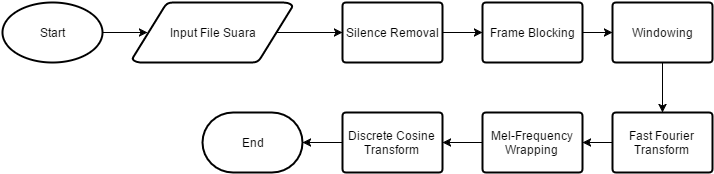

The diagram above was exported from draw.io. Its source (the exported page's mxGraphModel, read from the mxfile embedded in the PNG):
<mxGraphModel dx="880" dy="458" grid="1" gridSize="10" guides="1" tooltips="1" connect="1" arrows="1" fold="1" page="1" pageScale="1" pageWidth="826" pageHeight="1169" background="#ffffff" math="0">
  <root>
    <mxCell id="0" />
    <mxCell id="1" parent="0" />
    <mxCell id="52506575a53a9f5e-1" value="Start" style="strokeWidth=2;html=1;shape=mxgraph.flowchart.start_1;whiteSpace=wrap;" vertex="1" parent="1">
      <mxGeometry x="60" y="50" width="100" height="60" as="geometry" />
    </mxCell>
    <mxCell id="52506575a53a9f5e-2" value="Input File Suara" style="strokeWidth=2;html=1;shape=mxgraph.flowchart.data;whiteSpace=wrap;" vertex="1" parent="1">
      <mxGeometry x="190" y="50" width="160" height="60" as="geometry" />
    </mxCell>
    <mxCell id="52506575a53a9f5e-3" style="rounded=0;html=1;entryX=0.095;entryY=0.5;entryPerimeter=0;jettySize=auto;orthogonalLoop=1;" edge="1" source="52506575a53a9f5e-1" target="52506575a53a9f5e-2" parent="1">
      <mxGeometry x="160" y="80" as="geometry">
        <Array as="points" />
      </mxGeometry>
    </mxCell>
    <mxCell id="52506575a53a9f5e-4" value="Silence Removal" style="strokeWidth=2;html=1;shape=mxgraph.flowchart.process;whiteSpace=wrap;" vertex="1" parent="1">
      <mxGeometry x="400" y="50" width="100" height="60" as="geometry" />
    </mxCell>
    <mxCell id="52506575a53a9f5e-5" style="rounded=0;html=1;entryX=0;entryY=0.5;entryPerimeter=0;jettySize=auto;orthogonalLoop=1;exitX=0.905;exitY=0.5;exitPerimeter=0;" edge="1" source="52506575a53a9f5e-2" target="52506575a53a9f5e-4" parent="1">
      <mxGeometry x="335" y="80" as="geometry" />
    </mxCell>
    <mxCell id="52506575a53a9f5e-6" value="Frame Blocking" style="strokeWidth=2;html=1;shape=mxgraph.flowchart.process;whiteSpace=wrap;" vertex="1" parent="1">
      <mxGeometry x="540" y="50" width="100" height="60" as="geometry" />
    </mxCell>
    <mxCell id="52506575a53a9f5e-7" style="rounded=0;html=1;entryX=0;entryY=0.5;entryPerimeter=0;jettySize=auto;orthogonalLoop=1;" edge="1" source="52506575a53a9f5e-4" target="52506575a53a9f5e-6" parent="1">
      <mxGeometry x="500" y="80" as="geometry">
        <Array as="points" />
      </mxGeometry>
    </mxCell>
    <mxCell id="52506575a53a9f5e-8" value="Windowing" style="strokeWidth=2;html=1;shape=mxgraph.flowchart.process;whiteSpace=wrap;" vertex="1" parent="1">
      <mxGeometry x="670" y="50" width="100" height="60" as="geometry" />
    </mxCell>
    <mxCell id="52506575a53a9f5e-9" style="rounded=0;html=1;entryX=0;entryY=0.5;entryPerimeter=0;jettySize=auto;orthogonalLoop=1;" edge="1" source="52506575a53a9f5e-6" target="52506575a53a9f5e-8" parent="1">
      <mxGeometry x="640" y="80" as="geometry" />
    </mxCell>
    <mxCell id="52506575a53a9f5e-10" value="Fast Fourier Transform" style="strokeWidth=2;html=1;shape=mxgraph.flowchart.process;whiteSpace=wrap;" vertex="1" parent="1">
      <mxGeometry x="670" y="160" width="100" height="60" as="geometry" />
    </mxCell>
    <mxCell id="52506575a53a9f5e-11" style="edgeStyle=orthogonalEdgeStyle;rounded=0;html=1;entryX=0.5;entryY=0;entryPerimeter=0;jettySize=auto;orthogonalLoop=1;" edge="1" source="52506575a53a9f5e-8" target="52506575a53a9f5e-10" parent="1">
      <mxGeometry x="720" y="110" as="geometry" />
    </mxCell>
    <mxCell id="52506575a53a9f5e-12" value="Mel-Frequency Wrapping" style="strokeWidth=2;html=1;shape=mxgraph.flowchart.process;whiteSpace=wrap;" vertex="1" parent="1">
      <mxGeometry x="540" y="160" width="100" height="60" as="geometry" />
    </mxCell>
    <mxCell id="52506575a53a9f5e-13" style="rounded=0;html=1;exitX=0;exitY=0.5;exitPerimeter=0;entryX=1;entryY=0.5;entryPerimeter=0;jettySize=auto;orthogonalLoop=1;" edge="1" source="52506575a53a9f5e-10" target="52506575a53a9f5e-12" parent="1">
      <mxGeometry x="640" y="190" as="geometry">
        <Array as="points" />
      </mxGeometry>
    </mxCell>
    <mxCell id="52506575a53a9f5e-14" style="edgeStyle=orthogonalEdgeStyle;rounded=0;html=1;exitX=0;exitY=0.5;exitPerimeter=0;entryX=1;entryY=0.5;entryPerimeter=0;jettySize=auto;orthogonalLoop=1;" edge="1" source="52506575a53a9f5e-15" target="52506575a53a9f5e-17" parent="1">
      <mxGeometry x="360" y="190" as="geometry" />
    </mxCell>
    <mxCell id="52506575a53a9f5e-15" value="Discrete Cosine Transform" style="strokeWidth=2;html=1;shape=mxgraph.flowchart.process;whiteSpace=wrap;" vertex="1" parent="1">
      <mxGeometry x="400" y="160" width="100" height="60" as="geometry" />
    </mxCell>
    <mxCell id="52506575a53a9f5e-16" style="edgeStyle=none;rounded=0;html=1;entryX=1;entryY=0.5;entryPerimeter=0;jettySize=auto;orthogonalLoop=1;" edge="1" source="52506575a53a9f5e-12" target="52506575a53a9f5e-15" parent="1">
      <mxGeometry x="500" y="190" as="geometry" />
    </mxCell>
    <mxCell id="52506575a53a9f5e-17" value="End" style="strokeWidth=2;html=1;shape=mxgraph.flowchart.terminator;whiteSpace=wrap;" vertex="1" parent="1">
      <mxGeometry x="260" y="160" width="100" height="60" as="geometry" />
    </mxCell>
  </root>
</mxGraphModel>